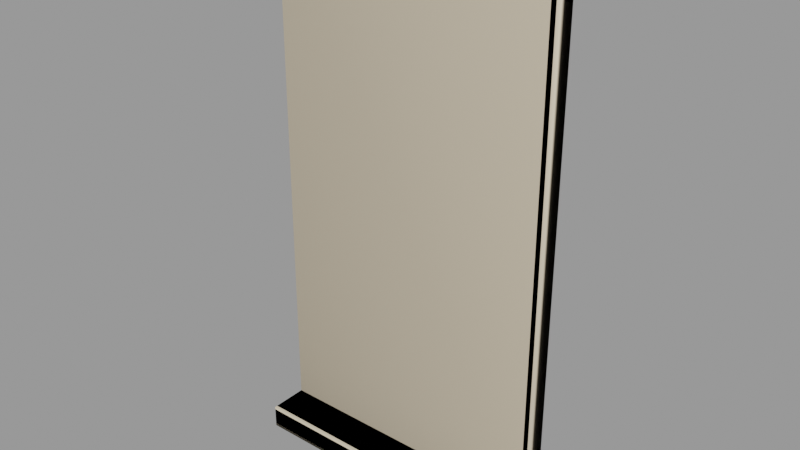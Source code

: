 # Source: window001.blend  (saved by Blender 2.92.15; exported with 4.5.12 LTS)
import bpy
from mathutils import Matrix  # noqa: F401  (used for matrix-valued properties, if any)

bpy.ops.wm.read_factory_settings(use_empty=True)
scene = bpy.context.scene
scene.name = 'window001.qc'

# ---- collections
col_window001 = bpy.data.collections.new('window001'); scene.collection.children.link(col_window001)

# ---- materials (node trees are filled in below, after node groups)
mat_window001 = bpy.data.materials.new('window001')
mat_window001.use_transparent_shadow = False
mat_window001.diffuse_color = (0.9335, 0.6624, 0.4678, 1.0)
mat_phy = bpy.data.materials.new('  phy')
mat_phy.use_transparent_shadow = False
mat_phy.diffuse_color = (0.7501, 0.6405, 0.4727, 1.0)

# ---- material node trees

# ---- meshes
me_window001_reference = bpy.data.meshes.new('window001_reference')
me_window001_reference.from_pydata([(27.0, -4.5, -46.5), (27.0, -6.0, 52.5), (27.0, -6.0, -46.5), (27.0, -4.5, 52.5), (27.0, -12.97, -46.5), (27.0, -13.34, -46.66), (27.0, -13.5, -47.03), (27.0, -13.5, -50.47), (27.0, -13.34, -50.84), (27.0, -12.97, -51.0), (27.0, -4.5, -51.0), (6.75, 0.0, 0.75), (6.0, 0.0, 0.0), (6.0, 1e-06, -21.0), (-6.0, 0.0, 0.0), (-6.75, 0.0, 0.75), (-6.0, 1e-06, -21.0), (-6.75, 2e-06, -44.25), (-6.0, 1e-06, -22.5), (-6.0, 2e-06, -43.5), (6.75, 2e-06, -44.25), (6.0, 2e-06, -43.5), (6.0, 1e-06, -22.5), (24.0, -5.25, 49.5), (24.0, -5.25, -46.5), (-24.0, -5.25, 49.5), (-27.0, -6.0, 52.5), (-24.0, -5.25, -46.5), (-27.0, -6.0, -46.5), (-21.0, -2e-06, 25.5), (-9.0, -2e-06, 46.5), (-21.0, -3e-06, 46.5), (-9.0, -1e-06, 25.5), (6.0, -2e-06, 46.5), (-6.0, -1e-06, 25.5), (6.0, -1e-06, 25.5), (-6.0, -2e-06, 46.5), (9.0, -1e-06, 25.5), (21.0, -1e-06, 46.5), (9.0, -2e-06, 46.5), (21.0, 0.0, 25.5), (21.0, 0.0, 24.0), (9.0, 0.0, 3.0), (21.0, 1e-06, 3.0), (9.0, -1e-06, 24.0), (6.0, -1e-06, 24.0), (-6.0, 0.0, 3.0), (6.0, 0.0, 3.0), (-6.0, -1e-06, 24.0), (-21.0, -1e-06, 3.0), (-9.0, -1e-06, 24.0), (-21.0, -2e-06, 24.0), (-9.0, 0.0, 3.0), (-9.0, 0.0, 0.0), (-21.0, 0.0, -21.0), (-9.0, 1e-06, -21.0), (-21.0, -1e-06, 0.0), (9.0, 1e-06, -21.0), (21.0, 1e-06, 0.0), (9.0, 0.0, 0.0), (21.0, 2e-06, -21.0), (21.0, 2e-06, -22.5), (9.0, 2e-06, -43.5), (21.0, 3e-06, -43.5), (9.0, 1e-06, -22.5), (-9.0, 1e-06, -22.5), (-21.0, 1e-06, -43.5), (-9.0, 2e-06, -43.5), (-21.0, 0.0, -22.5), (21.75, 1e-06, 2.25), (8.25, -0.3, 2.25), (21.75, -0.3, 2.25), (8.25, 0.0, 2.25), (8.25, 0.0, 0.75), (21.75, -0.3, 0.75), (8.25, -0.3, 0.75), (21.75, 1e-06, 0.75), (8.25, 2e-06, -44.25), (21.75, 3e-06, -44.25), (24.0, -4.5, 49.5), (24.0, -4.5, -46.5), (24.0, -1.5, 49.5), (24.0, -1.5, -46.5), (21.75, -1.5, 47.25), (-21.75, -1.5, 47.25), (-24.0, -1.5, 49.5), (-21.75, -1.5, -44.25), (-24.0, -1.5, -46.5), (21.75, -1.5, -44.25), (-24.0, -4.5, -46.5), (-24.0, -4.5, 49.5), (-27.0, -4.5, -46.5), (-27.0, -12.97, -46.5), (-27.0, -4.5, -51.0), (-27.0, -13.34, -46.66), (-27.0, -13.5, -47.03), (-27.0, -13.5, -50.47), (-27.0, -13.34, -50.84), (-27.0, -12.97, -51.0), (-27.0, -4.5, 52.5), (8.25, -2e-06, 47.25), (8.25, -0.3, 47.25), (6.75, -0.3, 0.75), (6.75, -0.3, -44.25), (8.25, -0.3, -44.25), (6.75, -2e-06, 47.25), (6.75, -0.3, 2.25), (6.75, -0.3, 47.25), (6.75, 0.0, 2.25), (-6.75, -0.3, 0.75), (-6.75, -0.3, 2.25), (-8.25, -0.3, 0.75), (-8.25, -0.3, 2.25), (-21.75, -0.3, 0.75), (-21.75, -0.3, 2.25), (-8.25, -0.3, -44.25), (-6.75, -0.3, -44.25), (-8.25, -0.3, 47.25), (-6.75, -0.3, 47.25), (-6.75, -2e-06, 47.25), (-6.75, 0.0, 2.25), (-8.25, 2e-06, -44.25), (-8.25, 0.0, 0.75), (-8.25, -2e-06, 47.25), (-8.25, 0.0, 2.25), (-21.75, -1e-06, 2.25), (-21.75, -3e-06, 47.25), (-21.75, -1e-06, 0.75), (21.75, -1e-06, 47.25), (-21.75, 1e-06, -44.25)], [], [(0, 1, 2), (0, 3, 1), (0, 4, 5), (0, 5, 6), (0, 6, 7), (0, 7, 8), (0, 8, 9), (0, 9, 10), (11, 12, 13), (11, 14, 12), (11, 15, 14), (16, 14, 15), (16, 15, 17), (17, 18, 16), (17, 19, 18), (19, 17, 20), (19, 20, 21), (21, 20, 11), (11, 22, 21), (11, 13, 22), (13, 18, 22), (13, 16, 18), (2, 23, 24), (2, 1, 23), (1, 25, 23), (1, 26, 25), (26, 27, 25), (26, 28, 27), (29, 30, 31), (29, 32, 30), (33, 34, 35), (33, 36, 34), (37, 38, 39), (37, 40, 38), (41, 42, 43), (41, 44, 42), (45, 46, 47), (45, 48, 46), (49, 50, 51), (49, 52, 50), (53, 54, 55), (53, 56, 54), (12, 16, 13), (12, 14, 16), (57, 58, 59), (57, 60, 58), (61, 62, 63), (61, 64, 62), (22, 19, 21), (22, 18, 19), (65, 66, 67), (65, 68, 66), (69, 70, 71), (69, 72, 70), (73, 74, 75), (73, 76, 74), (57, 59, 73), (57, 73, 77), (77, 64, 57), (77, 62, 64), (62, 77, 78), (62, 78, 63), (63, 78, 76), (76, 61, 63), (76, 60, 61), (60, 64, 61), (60, 57, 64), (76, 58, 60), (76, 59, 58), (76, 73, 59), (79, 24, 23), (79, 80, 24), (80, 79, 81), (80, 81, 82), (82, 81, 83), (84, 83, 81), (84, 81, 85), (86, 84, 85), (86, 85, 87), (87, 88, 86), (87, 82, 88), (82, 83, 88), (89, 25, 27), (89, 90, 25), (90, 89, 87), (90, 87, 85), (91, 82, 87), (91, 0, 82), (91, 4, 0), (91, 92, 4), (90, 23, 25), (90, 79, 23), (79, 90, 85), (79, 85, 81), (93, 92, 91), (93, 94, 92), (93, 95, 94), (93, 96, 95), (93, 97, 96), (93, 98, 97), (99, 28, 26), (99, 91, 28), (100, 70, 72), (100, 101, 70), (20, 102, 11), (20, 103, 102), (77, 75, 104), (77, 73, 75), (105, 106, 107), (105, 108, 106), (103, 75, 102), (103, 104, 75), (71, 75, 74), (71, 70, 75), (70, 102, 75), (70, 106, 102), (106, 109, 102), (106, 110, 109), (110, 111, 109), (110, 112, 111), (112, 113, 111), (112, 114, 113), (107, 70, 101), (107, 106, 70), (115, 109, 111), (115, 116, 109), (117, 110, 118), (117, 112, 110), (119, 110, 120), (119, 118, 110), (121, 111, 122), (121, 115, 111), (17, 109, 116), (17, 15, 109), (123, 112, 117), (123, 124, 112), (108, 110, 106), (108, 120, 110), (15, 102, 109), (15, 11, 102), (120, 36, 119), (120, 34, 36), (105, 119, 36), (105, 36, 33), (105, 33, 35), (105, 35, 45), (45, 35, 34), (45, 34, 48), (120, 48, 34), (120, 46, 48), (46, 120, 108), (46, 108, 47), (105, 47, 108), (105, 45, 47), (123, 52, 124), (123, 50, 52), (49, 124, 52), (49, 125, 124), (125, 49, 51), (125, 51, 29), (50, 29, 51), (50, 32, 29), (123, 32, 50), (123, 30, 32), (123, 31, 30), (123, 126, 31), (125, 31, 126), (125, 29, 31), (127, 111, 113), (127, 122, 111), (124, 114, 112), (124, 125, 114), (4, 94, 5), (4, 92, 94), (98, 8, 97), (98, 9, 8), (7, 95, 96), (7, 6, 95), (93, 9, 98), (93, 10, 9), (7, 97, 8), (7, 96, 97), (95, 5, 94), (95, 6, 5), (83, 126, 128), (83, 84, 126), (84, 129, 126), (84, 86, 129), (86, 78, 129), (86, 88, 78), (128, 88, 83), (128, 78, 88), (3, 26, 1), (3, 99, 26), (41, 37, 44), (41, 40, 37), (128, 40, 41), (128, 38, 40), (128, 39, 38), (128, 100, 39), (72, 39, 100), (72, 37, 39), (72, 44, 37), (72, 42, 44), (42, 72, 69), (42, 69, 43), (128, 43, 69), (128, 41, 43), (55, 54, 68), (55, 68, 65), (122, 55, 65), (122, 65, 67), (67, 121, 122), (66, 121, 67), (66, 129, 121), (129, 66, 68), (129, 68, 54), (54, 127, 129), (54, 56, 127), (122, 127, 56), (122, 56, 53), (122, 53, 55)])
me_window001_reference.polygons.foreach_set('use_smooth', [True] * 222)
_k = set([(0, 4), (0, 9), (1, 2), (1, 3), (1, 26), (2, 23), (4, 5), (4, 92), (5, 6), (5, 94), (6, 7), (6, 95), (7, 8), (7, 96), (8, 9), (8, 97), (9, 10), (9, 98), (11, 15), (11, 20), (11, 102), (15, 17), (15, 109), (17, 109), (19, 20), (23, 24), (23, 25), (23, 79), (24, 79), (25, 27), (25, 90), (26, 27), (26, 28), (26, 99), (28, 99), (31, 125), (36, 119), (39, 100), (63, 76), (66, 121), (69, 70), (69, 72), (70, 71), (70, 72), (70, 101), (70, 107), (71, 75), (72, 100), (73, 74), (73, 75), (73, 76), (73, 77), (74, 75), (75, 77), (75, 104), (78, 88), (79, 81), (81, 82), (81, 85), (82, 87), (82, 91), (83, 84), (83, 88), (83, 128), (84, 86), (84, 126), (85, 87), (85, 90), (86, 88), (86, 129), (87, 90), (91, 92), (92, 93), (92, 94), (93, 98), (94, 95), (95, 96), (96, 97), (97, 98), (102, 103), (102, 109), (105, 106), (105, 108), (106, 107), (106, 108), (106, 110), (108, 120), (109, 116), (110, 117), (110, 118), (110, 120), (111, 113), (111, 115), (111, 122), (111, 127), (112, 113), (112, 114), (112, 117), (112, 123), (112, 124), (114, 124), (119, 120), (121, 122), (122, 127), (123, 124), (124, 125)])
me_window001_reference.attributes.new('sharp_edge', 'BOOLEAN', 'EDGE').data.foreach_set('value', [ (min(e.vertices), max(e.vertices)) in _k for e in me_window001_reference.edges])
_uv = me_window001_reference.uv_layers.new(name='UVMap')
_uv.uv.foreach_set('vector', [0.5675, 0.3493, 0.5577, 0.9962, 0.5577, 0.3493, 0.5675, 0.3493, 0.5675, 0.9962, 0.5577, 0.9962, 0.5675, 0.3493, 0.5121, 0.3493, 0.5097, 0.3483, 0.5675, 0.3493, 0.5097, 0.3483, 0.5087, 0.3459, 0.5675, 0.3493, 0.5087, 0.3459, 0.5087, 0.3234, 0.5675, 0.3493, 0.5087, 0.3234, 0.5097, 0.321, 0.5675, 0.3493, 0.5097, 0.321, 0.5121, 0.3199, 0.5675, 0.3493, 0.5121, 0.3199, 0.5675, 0.3199, 0.8639, 0.6573, 0.859, 0.6524, 0.859, 0.515, 0.8639, 0.6573, 0.7804, 0.6524, 0.859, 0.6524, 0.8639, 0.6573, 0.7755, 0.6573, 0.7804, 0.6524, 0.7804, 0.515, 0.7804, 0.6524, 0.7755, 0.6573, 0.7804, 0.515, 0.7755, 0.6573, 0.7755, 0.3628, 0.7755, 0.3628, 0.7804, 0.5051, 0.7804, 0.515, 0.7755, 0.3628, 0.7804, 0.3677, 0.7804, 0.5051, 0.7804, 0.3677, 0.7755, 0.3628, 0.8639, 0.3628, 0.7804, 0.3677, 0.8639, 0.3628, 0.859, 0.3677, 0.859, 0.3677, 0.8639, 0.3628, 0.8639, 0.6573, 0.8639, 0.6573, 0.859, 0.5051, 0.859, 0.3677, 0.8639, 0.6573, 0.859, 0.515, 0.859, 0.5051, 0.859, 0.515, 0.7804, 0.5051, 0.859, 0.5051, 0.859, 0.515, 0.7804, 0.515, 0.7804, 0.5051, 0.9965, 0.3482, 0.9768, 0.9766, 0.9768, 0.3482, 0.9965, 0.3482, 0.9965, 0.9962, 0.9768, 0.9766, 0.9965, 0.9962, 0.6626, 0.9766, 0.9768, 0.9766, 0.9965, 0.9962, 0.643, 0.9962, 0.6626, 0.9766, 0.643, 0.9962, 0.6626, 0.3482, 0.6626, 0.9766, 0.643, 0.9962, 0.643, 0.3482, 0.6626, 0.3482, 0.09647, 0.8194, 0.175, 0.9568, 0.09647, 0.9568, 0.09647, 0.8194, 0.175, 0.8194, 0.175, 0.9568, 0.2732, 0.9568, 0.1947, 0.8194, 0.2732, 0.8194, 0.2732, 0.9568, 0.1947, 0.9568, 0.1947, 0.8194, 0.2929, 0.8194, 0.3714, 0.9568, 0.2929, 0.9568, 0.2929, 0.8194, 0.3714, 0.8194, 0.3714, 0.9568, 0.3714, 0.8095, 0.2929, 0.6721, 0.3714, 0.6721, 0.3714, 0.8095, 0.2929, 0.8095, 0.2929, 0.6721, 0.2732, 0.8095, 0.1947, 0.6721, 0.2732, 0.6721, 0.2732, 0.8095, 0.1947, 0.8095, 0.1947, 0.6721, 0.09647, 0.6721, 0.175, 0.8095, 0.09647, 0.8095, 0.09647, 0.6721, 0.175, 0.6721, 0.175, 0.8095, 0.175, 0.6524, 0.09647, 0.515, 0.175, 0.515, 0.175, 0.6524, 0.09647, 0.6524, 0.09647, 0.515, 0.2732, 0.6524, 0.1947, 0.515, 0.2732, 0.515, 0.2732, 0.6524, 0.1947, 0.6524, 0.1947, 0.515, 0.2929, 0.515, 0.3714, 0.6524, 0.2929, 0.6524, 0.2929, 0.515, 0.3714, 0.515, 0.3714, 0.6524, 0.3714, 0.5051, 0.2929, 0.3677, 0.3714, 0.3677, 0.3714, 0.5051, 0.2929, 0.5051, 0.2929, 0.3677, 0.2732, 0.5051, 0.1947, 0.3677, 0.2732, 0.3677, 0.2732, 0.5051, 0.1947, 0.5051, 0.1947, 0.3677, 0.175, 0.5051, 0.09647, 0.3677, 0.175, 0.3677, 0.175, 0.5051, 0.09647, 0.5051, 0.09647, 0.3677, 0.9966, 0.1071, 0.8869, 0.1047, 0.9966, 0.1047, 0.9966, 0.1071, 0.8869, 0.1071, 0.8869, 0.1047, 0.8869, 0.1088, 0.9966, 0.1113, 0.8869, 0.1113, 0.8869, 0.1088, 0.9966, 0.1088, 0.9966, 0.1113, 0.8786, 0.515, 0.8786, 0.6524, 0.8737, 0.6573, 0.8786, 0.515, 0.8737, 0.6573, 0.8737, 0.3628, 0.8737, 0.3628, 0.8786, 0.5051, 0.8786, 0.515, 0.8737, 0.3628, 0.8786, 0.3677, 0.8786, 0.5051, 0.8786, 0.3677, 0.8737, 0.3628, 0.9621, 0.3628, 0.8786, 0.3677, 0.9621, 0.3628, 0.9572, 0.3677, 0.9572, 0.3677, 0.9621, 0.3628, 0.9621, 0.6573, 0.9621, 0.6573, 0.9572, 0.5051, 0.9572, 0.3677, 0.9621, 0.6573, 0.9572, 0.515, 0.9572, 0.5051, 0.9572, 0.515, 0.8786, 0.5051, 0.9572, 0.5051, 0.9572, 0.515, 0.8786, 0.515, 0.8786, 0.5051, 0.9621, 0.6573, 0.9572, 0.6524, 0.9572, 0.515, 0.9621, 0.6573, 0.8786, 0.6524, 0.9572, 0.6524, 0.9621, 0.6573, 0.8737, 0.6573, 0.8786, 0.6524, 0.5493, 0.9636, 0.5541, 0.3526, 0.5541, 0.9636, 0.5493, 0.9636, 0.5493, 0.3526, 0.5541, 0.3526, 0.5493, 0.3526, 0.5493, 0.9636, 0.5302, 0.9636, 0.5493, 0.3526, 0.5302, 0.9636, 0.5302, 0.3526, 0.9768, 0.3481, 0.9768, 0.9765, 0.9621, 0.9618, 0.6773, 0.9618, 0.9621, 0.9618, 0.9768, 0.9765, 0.6773, 0.9618, 0.9768, 0.9765, 0.6626, 0.9765, 0.6773, 0.3628, 0.6773, 0.9618, 0.6626, 0.9765, 0.6773, 0.3628, 0.6626, 0.9765, 0.6626, 0.3481, 0.6626, 0.3481, 0.9621, 0.3628, 0.6773, 0.3628, 0.6626, 0.3481, 0.9768, 0.3481, 0.9621, 0.3628, 0.9768, 0.3481, 0.9621, 0.9618, 0.9621, 0.3628, 0.488, 0.3526, 0.4832, 0.9636, 0.4832, 0.3526, 0.488, 0.3526, 0.488, 0.9636, 0.4832, 0.9636, 0.488, 0.9636, 0.488, 0.3526, 0.5071, 0.3526, 0.488, 0.9636, 0.5071, 0.3526, 0.5071, 0.9636, 0.6429, 0.2129, 0.977, 0.2325, 0.6626, 0.2325, 0.6429, 0.2129, 0.9966, 0.2129, 0.977, 0.2325, 0.6429, 0.2129, 0.9966, 0.1574, 0.9966, 0.2129, 0.6429, 0.2129, 0.6429, 0.1574, 0.9966, 0.1574, 0.6429, 0.1467, 0.9966, 0.1522, 0.6429, 0.1522, 0.6429, 0.1467, 0.9966, 0.1467, 0.9966, 0.1522, 0.9966, 0.1467, 0.6429, 0.1467, 0.6429, 0.1246, 0.9966, 0.1467, 0.6429, 0.1246, 0.9966, 0.1246, 0.5761, 0.3199, 0.6314, 0.3493, 0.5761, 0.3493, 0.5761, 0.3199, 0.6339, 0.3483, 0.6314, 0.3493, 0.5761, 0.3199, 0.6349, 0.3459, 0.6339, 0.3483, 0.5761, 0.3199, 0.6349, 0.3234, 0.6349, 0.3459, 0.5761, 0.3199, 0.6339, 0.321, 0.6349, 0.3234, 0.5761, 0.3199, 0.6314, 0.3199, 0.6339, 0.321, 0.5761, 0.9962, 0.5859, 0.3493, 0.5859, 0.9962, 0.5761, 0.9962, 0.5761, 0.3493, 0.5859, 0.3493, 0.6269, 0.9659, 0.6249, 0.6636, 0.6269, 0.6636, 0.6269, 0.9659, 0.6249, 0.9659, 0.6249, 0.6636, 0.6282, 0.3512, 0.6302, 0.6535, 0.6282, 0.6535, 0.6282, 0.3512, 0.6302, 0.3512, 0.6302, 0.6535, 0.6269, 0.3512, 0.6249, 0.6535, 0.6249, 0.3512, 0.6269, 0.3512, 0.6269, 0.6535, 0.6249, 0.6535, 0.6282, 0.9659, 0.6302, 0.6636, 0.6302, 0.9659, 0.6282, 0.9659, 0.6282, 0.6636, 0.6302, 0.6636, 0.8639, 0.3628, 0.8737, 0.6573, 0.8639, 0.6573, 0.8639, 0.3628, 0.8737, 0.3628, 0.8737, 0.6573, 0.9621, 0.6672, 0.8737, 0.6573, 0.9621, 0.6573, 0.9621, 0.6672, 0.8737, 0.6672, 0.8737, 0.6573, 0.8737, 0.6672, 0.8639, 0.6573, 0.8737, 0.6573, 0.8737, 0.6672, 0.8639, 0.6672, 0.8639, 0.6573, 0.8639, 0.6672, 0.7755, 0.6573, 0.8639, 0.6573, 0.8639, 0.6672, 0.7755, 0.6672, 0.7755, 0.6573, 0.7755, 0.6672, 0.7657, 0.6573, 0.7755, 0.6573, 0.7755, 0.6672, 0.7657, 0.6672, 0.7657, 0.6573, 0.7657, 0.6672, 0.6773, 0.6573, 0.7657, 0.6573, 0.7657, 0.6672, 0.6773, 0.6672, 0.6773, 0.6573, 0.8639, 0.9617, 0.8737, 0.6672, 0.8737, 0.9617, 0.8639, 0.9617, 0.8639, 0.6672, 0.8737, 0.6672, 0.7657, 0.3628, 0.7755, 0.6573, 0.7657, 0.6573, 0.7657, 0.3628, 0.7755, 0.3628, 0.7755, 0.6573, 0.7657, 0.9617, 0.7755, 0.6672, 0.7755, 0.9617, 0.7657, 0.9617, 0.7657, 0.6672, 0.7755, 0.6672, 0.6332, 0.9659, 0.6312, 0.6636, 0.6332, 0.6636, 0.6332, 0.9659, 0.6312, 0.9659, 0.6312, 0.6636, 0.6345, 0.3512, 0.6365, 0.6535, 0.6345, 0.6535, 0.6345, 0.3512, 0.6365, 0.3512, 0.6365, 0.6535, 0.6332, 0.3512, 0.6312, 0.6535, 0.6312, 0.3512, 0.6332, 0.3512, 0.6332, 0.6535, 0.6312, 0.6535, 0.6345, 0.9659, 0.6365, 0.6636, 0.6365, 0.9659, 0.6345, 0.9659, 0.6345, 0.6636, 0.6365, 0.6636, 0.8747, 0.1071, 0.7649, 0.1047, 0.8747, 0.1047, 0.8747, 0.1071, 0.7649, 0.1071, 0.7649, 0.1047, 0.7649, 0.1088, 0.8747, 0.1113, 0.7649, 0.1113, 0.7649, 0.1088, 0.8747, 0.1088, 0.8747, 0.1113, 0.7755, 0.6672, 0.7804, 0.9568, 0.7755, 0.9617, 0.7755, 0.6672, 0.7804, 0.8194, 0.7804, 0.9568, 0.8639, 0.9617, 0.7755, 0.9617, 0.7804, 0.9568, 0.8639, 0.9617, 0.7804, 0.9568, 0.859, 0.9568, 0.8639, 0.9617, 0.859, 0.9568, 0.859, 0.8194, 0.8639, 0.9617, 0.859, 0.8194, 0.859, 0.8095, 0.859, 0.8095, 0.859, 0.8194, 0.7804, 0.8194, 0.859, 0.8095, 0.7804, 0.8194, 0.7804, 0.8095, 0.7755, 0.6672, 0.7804, 0.8095, 0.7804, 0.8194, 0.7755, 0.6672, 0.7804, 0.6721, 0.7804, 0.8095, 0.7804, 0.6721, 0.7755, 0.6672, 0.8639, 0.6672, 0.7804, 0.6721, 0.8639, 0.6672, 0.859, 0.6721, 0.8639, 0.9617, 0.859, 0.6721, 0.8639, 0.6672, 0.8639, 0.9617, 0.859, 0.8095, 0.859, 0.6721, 0.7657, 0.9617, 0.7608, 0.6721, 0.7657, 0.6672, 0.7657, 0.9617, 0.7608, 0.8095, 0.7608, 0.6721, 0.6823, 0.6721, 0.7657, 0.6672, 0.7608, 0.6721, 0.6823, 0.6721, 0.6773, 0.6672, 0.7657, 0.6672, 0.6773, 0.6672, 0.6823, 0.6721, 0.6823, 0.8095, 0.6773, 0.6672, 0.6823, 0.8095, 0.6823, 0.8194, 0.7608, 0.8095, 0.6823, 0.8194, 0.6823, 0.8095, 0.7608, 0.8095, 0.7608, 0.8194, 0.6823, 0.8194, 0.7657, 0.9617, 0.7608, 0.8194, 0.7608, 0.8095, 0.7657, 0.9617, 0.7608, 0.9568, 0.7608, 0.8194, 0.7657, 0.9617, 0.6823, 0.9568, 0.7608, 0.9568, 0.7657, 0.9617, 0.6773, 0.9617, 0.6823, 0.9568, 0.6773, 0.6672, 0.6823, 0.9568, 0.6773, 0.9617, 0.6773, 0.6672, 0.6823, 0.8194, 0.6823, 0.9568, 0.6429, 0.1088, 0.7527, 0.1113, 0.6429, 0.1113, 0.6429, 0.1088, 0.7527, 0.1088, 0.7527, 0.1113, 0.7527, 0.1071, 0.6429, 0.1047, 0.7527, 0.1047, 0.7527, 0.1071, 0.6429, 0.1071, 0.6429, 0.1047, 0.9966, 0.1574, 0.6429, 0.155, 0.9966, 0.155, 0.9966, 0.1574, 0.6429, 0.1574, 0.6429, 0.155, 0.6429, 0.2472, 0.9966, 0.2448, 0.6429, 0.2448, 0.6429, 0.2472, 0.9966, 0.2472, 0.9966, 0.2448, 0.9965, 0.3224, 0.643, 0.3449, 0.643, 0.3224, 0.9965, 0.3224, 0.9965, 0.3449, 0.643, 0.3449, 0.6429, 0.3027, 0.9966, 0.2472, 0.6429, 0.2472, 0.6429, 0.3027, 0.9966, 0.3027, 0.9966, 0.2472, 0.9965, 0.3224, 0.643, 0.3199, 0.9965, 0.3199, 0.9965, 0.3224, 0.643, 0.3224, 0.643, 0.3199, 0.643, 0.3449, 0.9965, 0.3473, 0.643, 0.3473, 0.643, 0.3449, 0.9965, 0.3449, 0.9965, 0.3473, 0.98, 0.1246, 0.6595, 0.1136, 0.98, 0.1136, 0.98, 0.1246, 0.6595, 0.1246, 0.6595, 0.1136, 0.5071, 0.9493, 0.5166, 0.3669, 0.5166, 0.9493, 0.5071, 0.9493, 0.5071, 0.3669, 0.5166, 0.3669, 0.6773, 0.2325, 0.9622, 0.2424, 0.6773, 0.2424, 0.6773, 0.2325, 0.9622, 0.2325, 0.9622, 0.2424, 0.5207, 0.9493, 0.5302, 0.3669, 0.5302, 0.9493, 0.5207, 0.9493, 0.5207, 0.3669, 0.5302, 0.3669, 0.9966, 0.3165, 0.6429, 0.3067, 0.9966, 0.3067, 0.9966, 0.3165, 0.6429, 0.3165, 0.6429, 0.3067, 0.9572, 0.8095, 0.8786, 0.8194, 0.8786, 0.8095, 0.9572, 0.8095, 0.9572, 0.8194, 0.8786, 0.8194, 0.9621, 0.9617, 0.9572, 0.8194, 0.9572, 0.8095, 0.9621, 0.9617, 0.9572, 0.9568, 0.9572, 0.8194, 0.9621, 0.9617, 0.8786, 0.9568, 0.9572, 0.9568, 0.9621, 0.9617, 0.8737, 0.9617, 0.8786, 0.9568, 0.8737, 0.6672, 0.8786, 0.9568, 0.8737, 0.9617, 0.8737, 0.6672, 0.8786, 0.8194, 0.8786, 0.9568, 0.8737, 0.6672, 0.8786, 0.8095, 0.8786, 0.8194, 0.8737, 0.6672, 0.8786, 0.6721, 0.8786, 0.8095, 0.8786, 0.6721, 0.8737, 0.6672, 0.9621, 0.6672, 0.8786, 0.6721, 0.9621, 0.6672, 0.9572, 0.6721, 0.9621, 0.9617, 0.9572, 0.6721, 0.9621, 0.6672, 0.9621, 0.9617, 0.9572, 0.8095, 0.9572, 0.6721, 0.7608, 0.515, 0.6823, 0.515, 0.6823, 0.5051, 0.7608, 0.515, 0.6823, 0.5051, 0.7608, 0.5051, 0.7657, 0.6573, 0.7608, 0.515, 0.7608, 0.5051, 0.7657, 0.6573, 0.7608, 0.5051, 0.7608, 0.3677, 0.7608, 0.3677, 0.7657, 0.3628, 0.7657, 0.6573, 0.6823, 0.3677, 0.7657, 0.3628, 0.7608, 0.3677, 0.6823, 0.3677, 0.6773, 0.3628, 0.7657, 0.3628, 0.6773, 0.3628, 0.6823, 0.3677, 0.6823, 0.5051, 0.6773, 0.3628, 0.6823, 0.5051, 0.6823, 0.515, 0.6823, 0.515, 0.6773, 0.6573, 0.6773, 0.3628, 0.6823, 0.515, 0.6823, 0.6524, 0.6773, 0.6573, 0.7657, 0.6573, 0.6773, 0.6573, 0.6823, 0.6524, 0.7657, 0.6573, 0.6823, 0.6524, 0.7608, 0.6524, 0.7657, 0.6573, 0.7608, 0.6524, 0.7608, 0.515])
me_window001_reference.materials.append(mat_window001)
me_window001_reference.use_remesh_fix_poles = True
me_window001_reference.use_remesh_preserve_attributes = False
me_window001_reference.use_mirror_vertex_groups = False
me_window001_reference.update()
me_window001_reference.normals_split_custom_set([tuple(v) for v in zip(*[iter([1.0, 0.0, 0.0, 1.0, 0.0, 0.0, 1.0, 0.0, 0.0, 1.0, 0.0, 0.0, 1.0, 0.0, 0.0, 1.0, 0.0, 0.0, 1.0, -1.945e-07, 0.0, 1.0, 0.0, 0.0, 1.0, 0.0, 0.0, 1.0, -1.945e-07, 0.0, 1.0, 0.0, 0.0, 1.0, -2.938e-07, 0.0, 1.0, -1.945e-07, 0.0, 1.0, -2.938e-07, 0.0, 1.0, -2.083e-07, 0.0, 1.0, -1.945e-07, 0.0, 1.0, -2.083e-07, 0.0, 1.0, 9.145e-07, 0.0, 1.0, -1.945e-07, 0.0, 1.0, 9.145e-07, 0.0, 1.0, 2.526e-06, 0.0, 1.0, 0.0, 0.0, 1.0, 0.0, 0.0, 1.0, 0.0, 0.0, 2.176e-08, -1.0, -2.371e-08, 1.786e-08, -1.0, -2.976e-08, -6.591e-07, -1.0, -1.217e-08, 2.176e-08, -1.0, -2.371e-08, -1.786e-08, -1.0, -2.976e-08, 1.786e-08, -1.0, -2.976e-08, 2.176e-08, -1.0, -2.371e-08, -2.179e-08, -1.0, -2.374e-08, -1.786e-08, -1.0, -2.976e-08, 1.465e-08, -1.0, -3.392e-08, -1.786e-08, -1.0, -2.976e-08, -2.179e-08, -1.0, -2.374e-08, 1.465e-08, -1.0, -3.392e-08, -2.179e-08, -1.0, -2.374e-08, 2.176e-08, -1.0, -2.368e-08, 2.176e-08, -1.0, -2.368e-08, -6.591e-07, -1.0, -1.217e-08, 1.465e-08, -1.0, -3.392e-08, 2.176e-08, -1.0, -2.368e-08, 1.786e-08, -1.0, -2.976e-08, -6.591e-07, -1.0, -1.217e-08, 1.786e-08, -1.0, -2.976e-08, 2.176e-08, -1.0, -2.368e-08, 0.0, -1.0, 0.0, 1.786e-08, -1.0, -2.976e-08, -2.309e-08, -1.0, -2.309e-08, -1.616e-08, -1.0, -2.858e-08, -1.616e-08, -1.0, -2.858e-08, -2.309e-08, -1.0, -2.309e-08, 2.176e-08, -1.0, -2.371e-08, 2.176e-08, -1.0, -2.371e-08, 6.385e-08, -1.0, -3.547e-08, -1.616e-08, -1.0, -2.858e-08, 2.176e-08, -1.0, -2.371e-08, -6.591e-07, -1.0, -1.217e-08, 6.385e-08, -1.0, -3.547e-08, -6.591e-07, -1.0, -1.217e-08, -6.591e-07, -1.0, -1.217e-08, 6.385e-08, -1.0, -3.547e-08, -6.591e-07, -1.0, -1.217e-08, 1.465e-08, -1.0, -3.392e-08, -6.591e-07, -1.0, -1.217e-08, -0.2425, -0.9701, -2.57e-08, -0.1231, -0.9847, -0.1231, -0.2425, -0.9701, -2.57e-08, -0.2425, -0.9701, -4.984e-08, -0.1231, -0.9847, -0.1231, -0.123, -0.9847, -0.1232, -0.1231, -0.9847, -0.1231, 0.1231, -0.9847, -0.1231, -0.123, -0.9847, -0.1232, -0.1231, -0.9847, -0.1231, 0.1231, -0.9847, -0.1231, 0.1231, -0.9847, -0.1231, 0.1231, -0.9847, -0.1231, 0.2425, -0.9701, -2.57e-08, 0.1231, -0.9847, -0.1231, 0.1231, -0.9847, -0.1231, 0.2425, -0.9701, -4.984e-08, 0.2425, -0.9701, -4.984e-08, 1.055e-07, -1.0, -3.547e-08, 6.994e-08, -1.0, -6.101e-08, 3.254e-08, -1.0, -2.274e-09, 1.055e-07, -1.0, -3.547e-08, -6.174e-07, -1.0, -1.217e-08, 6.994e-08, -1.0, -6.101e-08, 1.786e-08, -1.0, -2.976e-08, 6.385e-08, -1.0, -3.547e-08, -6.591e-07, -1.0, -1.217e-08, 1.786e-08, -1.0, -2.976e-08, -1.616e-08, -1.0, -2.858e-08, 6.385e-08, -1.0, -3.547e-08, 1.055e-07, -1.0, -3.547e-08, 6.994e-08, -1.0, -6.101e-08, 3.254e-08, -1.0, -2.274e-09, 1.055e-07, -1.0, -3.547e-08, -6.174e-07, -1.0, -1.217e-08, 6.994e-08, -1.0, -6.101e-08, 1.055e-07, -1.0, -3.547e-08, 6.655e-08, -1.0, -5.607e-08, 3.592e-08, -1.0, 2.67e-09, 1.055e-07, -1.0, -3.547e-08, -6.174e-07, -1.0, -1.217e-08, 6.655e-08, -1.0, -5.607e-08, 6.385e-08, -1.0, -3.547e-08, 1.786e-08, -1.0, -2.976e-08, -1.616e-08, -1.0, -2.858e-08, 6.385e-08, -1.0, -3.547e-08, -6.591e-07, -1.0, -1.217e-08, 1.786e-08, -1.0, -2.976e-08, 6.655e-08, -1.0, -5.607e-08, 1.055e-07, -1.0, -3.547e-08, -6.174e-07, -1.0, -1.217e-08, 6.655e-08, -1.0, -5.607e-08, 3.592e-08, -1.0, 2.67e-09, 1.055e-07, -1.0, -3.547e-08, 6.994e-08, -1.0, -6.101e-08, 5.631e-08, -1.0, -3.392e-08, -6.174e-07, -1.0, -1.217e-08, 6.994e-08, -1.0, -6.101e-08, 3.084e-08, -1.0, -3.456e-09, 5.631e-08, -1.0, -3.392e-08, 1.786e-08, -1.0, -2.976e-08, 1.465e-08, -1.0, -3.392e-08, -6.591e-07, -1.0, -1.217e-08, 1.786e-08, -1.0, -2.976e-08, -1.786e-08, -1.0, -2.976e-08, 1.465e-08, -1.0, -3.392e-08, 5.631e-08, -1.0, -3.392e-08, 6.994e-08, -1.0, -6.101e-08, 3.084e-08, -1.0, -3.456e-09, 5.631e-08, -1.0, -3.392e-08, -6.174e-07, -1.0, -1.217e-08, 6.994e-08, -1.0, -6.101e-08, 1.055e-07, -1.0, -3.547e-08, 6.655e-08, -1.0, -5.607e-08, 3.592e-08, -1.0, 2.67e-09, 1.055e-07, -1.0, -3.547e-08, -6.174e-07, -1.0, -1.217e-08, 6.655e-08, -1.0, -5.607e-08, 6.385e-08, -1.0, -3.547e-08, 1.786e-08, -1.0, -2.976e-08, -1.616e-08, -1.0, -2.858e-08, 6.385e-08, -1.0, -3.547e-08, -6.591e-07, -1.0, -1.217e-08, 1.786e-08, -1.0, -2.976e-08, 1.055e-07, -1.0, -3.547e-08, 6.655e-08, -1.0, -5.607e-08, 3.592e-08, -1.0, 2.67e-09, 1.055e-07, -1.0, -3.547e-08, -6.174e-07, -1.0, -1.217e-08, 6.655e-08, -1.0, -5.607e-08, 2.208e-08, 0.0, 1.0, 2.208e-08, 0.0, 1.0, 2.208e-08, 0.0, 1.0, -2.943e-08, 0.0, 1.0, -2.943e-08, 0.0, 1.0, -2.943e-08, 0.0, 1.0, 0.0, 0.0, -1.0, 0.0, 0.0, -1.0, 0.0, 0.0, -1.0, 7.359e-09, 0.0, -1.0, 7.359e-09, 0.0, -1.0, 7.359e-09, 0.0, -1.0, 5.631e-08, -1.0, -3.392e-08, 3.084e-08, -1.0, -3.456e-09, 1.525e-08, -1.0, 1.33e-08, 5.631e-08, -1.0, -3.392e-08, 1.525e-08, -1.0, 1.33e-08, 5.879e-08, -1.0, -6.071e-08, 5.879e-08, -1.0, -6.071e-08, -6.174e-07, -1.0, -1.217e-08, 5.631e-08, -1.0, -3.392e-08, 5.879e-08, -1.0, -6.071e-08, 6.655e-08, -1.0, -5.607e-08, -6.174e-07, -1.0, -1.217e-08, 6.655e-08, -1.0, -5.607e-08, 5.879e-08, -1.0, -6.071e-08, 1.91e-08, -1.0, 1.356e-08, 6.655e-08, -1.0, -5.607e-08, 1.91e-08, -1.0, 1.356e-08, 3.592e-08, -1.0, 2.67e-09, 3.592e-08, -1.0, 2.67e-09, 1.91e-08, -1.0, 1.356e-08, -4.444e-08, -1.0, -4.444e-08, 6.425e-08, -1.0, -5.965e-08, 1.055e-07, -1.0, -3.547e-08, 3.592e-08, -1.0, 2.67e-09, 6.425e-08, -1.0, -5.965e-08, -6.174e-07, -1.0, -1.217e-08, 1.055e-07, -1.0, -3.547e-08, -6.174e-07, -1.0, -1.217e-08, -6.174e-07, -1.0, -1.217e-08, 1.055e-07, -1.0, -3.547e-08, -6.174e-07, -1.0, -1.217e-08, 5.631e-08, -1.0, -3.392e-08, -6.174e-07, -1.0, -1.217e-08, 6.425e-08, -1.0, -5.965e-08, 6.994e-08, -1.0, -6.101e-08, -6.174e-07, -1.0, -1.217e-08, 6.425e-08, -1.0, -5.965e-08, 3.084e-08, -1.0, -3.456e-09, 6.994e-08, -1.0, -6.101e-08, 6.425e-08, -1.0, -5.965e-08, 1.525e-08, -1.0, 1.33e-08, 3.084e-08, -1.0, -3.456e-09, -1.0, 0.0, 0.0, -1.0, 0.0, 0.0, -1.0, 0.0, 0.0, -1.0, 0.0, 0.0, -1.0, 0.0, 0.0, -1.0, 0.0, 0.0, -1.0, 0.0, 0.0, -1.0, 0.0, 0.0, -1.0, 0.0, 0.0, -1.0, 0.0, 0.0, -1.0, 0.0, 0.0, -1.0, 0.0, 0.0, 8.957e-10, -1.0, -3.077e-08, 4.365e-08, -1.0, 6.837e-10, 4.336e-08, -1.0, 2.034e-09, -3.413e-10, -1.0, -2.155e-08, 4.336e-08, -1.0, 2.034e-09, 4.365e-08, -1.0, 6.837e-10, -3.413e-10, -1.0, -2.155e-08, 4.365e-08, -1.0, 6.837e-10, 8.957e-10, -1.0, -2.194e-08, 4.336e-08, -1.0, -1.989e-08, -3.413e-10, -1.0, -2.155e-08, 8.957e-10, -1.0, -2.194e-08, 4.336e-08, -1.0, -1.989e-08, 8.957e-10, -1.0, -2.194e-08, 4.365e-08, -1.0, -2.042e-08, 4.365e-08, -1.0, -2.042e-08, -3.413e-10, -1.0, -3.065e-08, 4.336e-08, -1.0, -1.989e-08, 4.365e-08, -1.0, -2.042e-08, 8.957e-10, -1.0, -3.077e-08, -3.413e-10, -1.0, -3.065e-08, 8.957e-10, -1.0, -3.077e-08, 4.336e-08, -1.0, 2.034e-09, -3.413e-10, -1.0, -3.065e-08, 1.0, 0.0, 0.0, 1.0, 0.0, 0.0, 1.0, 0.0, 0.0, 1.0, 0.0, 0.0, 1.0, 0.0, 0.0, 1.0, 0.0, 0.0, 1.0, 0.0, 0.0, 1.0, 0.0, 0.0, 1.0, 0.0, 0.0, 1.0, 0.0, 0.0, 1.0, 0.0, 0.0, 1.0, 0.0, 0.0, -3.725e-08, 0.0, 1.0, -3.725e-08, 0.0, 1.0, -3.725e-08, 0.0, 1.0, -1.087e-08, 0.0, 1.0, 0.0, 0.0, 1.0, 0.0, 0.0, 1.0, -1.087e-08, 0.0, 1.0, -1.239e-09, 0.0, 1.0, 0.0, 0.0, 1.0, -1.087e-08, 0.0, 1.0, -1.251e-08, 0.0, 1.0, -1.239e-09, 0.0, 1.0, -2.623e-08, 0.0, -1.0, -5.269e-10, 0.0, -1.0, -5.298e-08, 0.0, -1.0, -2.623e-08, 0.0, -1.0, -5.843e-08, 0.0, -1.0, -5.269e-10, 0.0, -1.0, -5.843e-08, 0.0, -1.0, -2.623e-08, 0.0, -1.0, -4.834e-09, 0.0, -1.0, -5.843e-08, 0.0, -1.0, -4.834e-09, 0.0, -1.0, -1.217e-07, 0.0, -1.0, -1.0, 0.0, 0.0, -1.0, 0.0, 0.0, -1.0, 0.0, 0.0, -1.0, -1.945e-07, 0.0, -1.0, 9.145e-07, 0.0, -1.0, 2.526e-06, 0.0, -1.0, -1.945e-07, 0.0, -1.0, -2.083e-07, 0.0, -1.0, 9.145e-07, 0.0, -1.0, -1.945e-07, 0.0, -1.0, -2.938e-07, 0.0, -1.0, -2.083e-07, 0.0, -1.0, -1.945e-07, 0.0, -1.0, 0.0, 0.0, -1.0, -2.938e-07, 0.0, -1.0, -1.945e-07, 0.0, -1.0, 0.0, 0.0, -1.0, 0.0, 0.0, -1.0, 0.0, 0.0, -1.0, 0.0, 0.0, -1.0, 0.0, 0.0, -1.0, 0.0, 0.0, -1.0, 0.0, 0.0, -1.0, 0.0, 0.0, 1.0, 0.0, 0.0, 1.0, 0.0, 0.0, 1.0, 0.0, 0.0, 1.0, 0.0, 0.0, 1.0, 0.0, 0.0, 1.0, 0.0, 0.0, -1.0, 0.0, 0.0, -1.0, 0.0, 0.0, -1.0, 0.0, 0.0, -1.0, 0.0, 0.0, -1.0, 0.0, 0.0, -1.0, 0.0, 0.0, 1.0, 0.0, 0.0, 1.0, 0.0, 0.0, 1.0, 0.0, 0.0, 1.0, 0.0, 0.0, 1.0, 0.0, 0.0, 1.0, 0.0, 0.0, -1.0, 0.0, 0.0, -1.0, 0.0, 0.0, -1.0, 0.0, 0.0, -1.0, 0.0, 0.0, -1.0, 0.0, 0.0, -1.0, 0.0, 0.0, 0.0, -1.0, -4.503e-08, 2.382e-08, -1.0, -1.537e-08, 0.0, -1.0, -1.501e-08, 0.0, -1.0, -4.503e-08, 0.0, -1.0, -4.503e-08, 2.382e-08, -1.0, -1.537e-08, 7.506e-08, -1.0, 0.0, 7.506e-08, -1.0, 0.0, 7.506e-08, -1.0, 0.0, 7.506e-08, -1.0, 0.0, 2.52e-08, -1.0, -1.48e-08, 2.382e-08, -1.0, -1.537e-08, 2.52e-08, -1.0, -1.48e-08, 0.0, -1.0, -1.501e-08, 2.382e-08, -1.0, -1.537e-08, 2.52e-08, -1.0, -1.48e-08, 0.0, -1.0, -1.501e-08, 0.0, -1.0, -1.501e-08, 0.0, -1.0, -1.501e-08, 0.0, -1.0, -1.501e-08, 0.0, -1.0, -1.501e-08, 0.0, -1.0, -1.501e-08, 0.0, -1.0, -1.48e-08, 0.0, -1.0, -1.501e-08, 0.0, -1.0, -1.48e-08, 2.428e-08, -1.0, -1.501e-08, 0.0, -1.0, -1.501e-08, 0.0, -1.0, -1.48e-08, 2.312e-08, -1.0, -1.537e-08, 2.428e-08, -1.0, -1.501e-08, 2.312e-08, -1.0, -1.537e-08, 7.285e-08, -1.0, 0.0, 2.428e-08, -1.0, -1.501e-08, 7.285e-08, -1.0, 0.0, 7.285e-08, -1.0, 0.0, 7.285e-08, -1.0, 0.0, 0.0, -1.0, -4.415e-08, 0.0, -1.0, -4.415e-08, 0.0, -1.0, -4.415e-08, 0.0, -1.0, -4.503e-08, 0.0, -1.0, -1.501e-08, 2.52e-08, -1.0, -1.48e-08, 0.0, -1.0, -4.503e-08, 0.0, -1.0, -1.501e-08, 2.428e-08, -1.0, -1.501e-08, 0.0, -1.0, -4.503e-08, 0.0, -1.0, -4.503e-08, 0.0, -1.0, -1.501e-08, 0.0, -1.0, -4.415e-08, 0.0, -1.0, -4.415e-08, 0.0, -1.0, -4.415e-08, 0.0, -1.0, -4.503e-08, 2.312e-08, -1.0, -1.537e-08, 0.0, -1.0, -1.48e-08, 1.0, 0.0, 0.0, 1.0, 0.0, 0.0, 1.0, 0.0, 0.0, 1.0, 0.0, 0.0, 1.0, 0.0, 0.0, 1.0, 0.0, 0.0, -1.0, 0.0, 0.0, -1.0, 0.0, 0.0, -1.0, 0.0, 0.0, -1.0, 0.0, 0.0, -1.0, 0.0, 0.0, -1.0, 0.0, 0.0, 1.0, 0.0, 0.0, 1.0, 0.0, 0.0, 1.0, 0.0, 0.0, 1.0, 0.0, 0.0, 1.0, 0.0, 0.0, 1.0, 0.0, 0.0, -1.0, 0.0, 0.0, -1.0, 0.0, 0.0, -1.0, 0.0, 0.0, -1.0, 0.0, 0.0, -1.0, 0.0, 0.0, -1.0, 0.0, 0.0, 0.0, 0.0, 1.0, 0.0, 0.0, 1.0, 0.0, 0.0, 1.0, 0.0, 0.0, 1.0, 0.0, 0.0, 1.0, 0.0, 0.0, 1.0, 0.0, 0.0, -1.0, 0.0, 0.0, -1.0, 0.0, 0.0, -1.0, 0.0, 0.0, -1.0, 0.0, 0.0, -1.0, 0.0, 0.0, -1.0, 2.175e-08, -1.0, -2.371e-08, -1.616e-08, -1.0, -2.858e-08, -4.444e-08, -1.0, -4.444e-08, 2.175e-08, -1.0, -2.371e-08, 6.385e-08, -1.0, -3.547e-08, -1.616e-08, -1.0, -2.858e-08, 2.175e-08, -1.0, -2.371e-08, 0.0, -1.0, -8.983e-14, -1.616e-08, -1.0, -2.858e-08, 2.175e-08, -1.0, -2.371e-08, -1.616e-08, -1.0, -2.858e-08, 1.786e-08, -1.0, -2.976e-08, 2.175e-08, -1.0, -2.371e-08, 1.786e-08, -1.0, -2.976e-08, -6.591e-07, -1.0, -1.217e-08, 2.175e-08, -1.0, -2.371e-08, -6.591e-07, -1.0, -1.217e-08, 6.385e-08, -1.0, -3.547e-08, 6.385e-08, -1.0, -3.547e-08, -6.591e-07, -1.0, -1.217e-08, 6.385e-08, -1.0, -3.547e-08, 6.385e-08, -1.0, -3.547e-08, 6.385e-08, -1.0, -3.547e-08, -6.591e-07, -1.0, -1.217e-08, 2.175e-08, -1.0, -2.371e-08, -6.591e-07, -1.0, -1.217e-08, 6.385e-08, -1.0, -3.547e-08, 2.175e-08, -1.0, -2.371e-08, 1.786e-08, -1.0, -2.976e-08, -6.591e-07, -1.0, -1.217e-08, 1.786e-08, -1.0, -2.976e-08, 2.175e-08, -1.0, -2.371e-08, -2.222e-08, -1.0, -2.222e-08, 1.786e-08, -1.0, -2.976e-08, -2.222e-08, -1.0, -2.222e-08, -1.616e-08, -1.0, -2.858e-08, 2.175e-08, -1.0, -2.371e-08, -1.616e-08, -1.0, -2.858e-08, -2.222e-08, -1.0, -2.222e-08, 2.175e-08, -1.0, -2.371e-08, 6.385e-08, -1.0, -3.547e-08, -1.616e-08, -1.0, -2.858e-08, 6.307e-08, -1.0, -5.949e-08, 3.592e-08, -1.0, 2.67e-09, 1.91e-08, -1.0, 1.356e-08, 6.307e-08, -1.0, -5.949e-08, 1.055e-07, -1.0, -3.547e-08, 3.592e-08, -1.0, 2.67e-09, 6.655e-08, -1.0, -5.607e-08, 1.91e-08, -1.0, 1.356e-08, 3.592e-08, -1.0, 2.67e-09, 6.655e-08, -1.0, -5.607e-08, 5.992e-08, -1.0, -6.092e-08, 1.91e-08, -1.0, 1.356e-08, 5.992e-08, -1.0, -6.092e-08, 6.655e-08, -1.0, -5.607e-08, -6.174e-07, -1.0, -1.217e-08, 5.992e-08, -1.0, -6.092e-08, -6.174e-07, -1.0, -1.217e-08, 1.055e-07, -1.0, -3.547e-08, 1.055e-07, -1.0, -3.547e-08, 1.055e-07, -1.0, -3.547e-08, -6.174e-07, -1.0, -1.217e-08, 1.055e-07, -1.0, -3.547e-08, -6.174e-07, -1.0, -1.217e-08, 1.055e-07, -1.0, -3.547e-08, 6.307e-08, -1.0, -5.949e-08, -6.174e-07, -1.0, -1.217e-08, 1.055e-07, -1.0, -3.547e-08, 6.307e-08, -1.0, -5.949e-08, 6.994e-08, -1.0, -6.101e-08, -6.174e-07, -1.0, -1.217e-08, 6.307e-08, -1.0, -5.949e-08, 3.254e-08, -1.0, -2.274e-09, 6.994e-08, -1.0, -6.101e-08, 6.307e-08, -1.0, -5.949e-08, 1.482e-08, -1.0, 1.481e-08, 3.254e-08, -1.0, -2.274e-09, -4.444e-08, -1.0, -4.444e-08, 3.254e-08, -1.0, -2.274e-09, 1.482e-08, -1.0, 1.481e-08, 5.992e-08, -1.0, -6.092e-08, 1.055e-07, -1.0, -3.547e-08, 3.254e-08, -1.0, -2.274e-09, -3.679e-09, 0.0, -1.0, -3.679e-09, 0.0, -1.0, -3.679e-09, 0.0, -1.0, 7.359e-09, 0.0, -1.0, 7.359e-09, 0.0, -1.0, 7.359e-09, 0.0, -1.0, -3.679e-09, 0.0, 1.0, -3.679e-09, 0.0, 1.0, -3.679e-09, 0.0, 1.0, 0.0, 0.0, 1.0, 0.0, 0.0, 1.0, 0.0, 0.0, 1.0, 5.746e-08, -0.3957, 0.9184, 2.745e-10, -0.3957, 0.9184, 5.774e-08, -0.3957, 0.9184, 5.746e-08, -0.3957, 0.9184, 0.0, -0.3957, 0.9184, 2.745e-10, -0.3957, 0.9184, 1.01e-07, -0.3957, -0.9184, 4.825e-10, -0.3957, -0.9184, 1.015e-07, -0.3957, -0.9184, 1.01e-07, -0.3957, -0.9184, 0.0, -0.3957, -0.9184, 4.825e-10, -0.3957, -0.9184, 3.532e-08, -1.0, 0.0, 3.532e-08, -1.0, 0.0, 3.532e-08, -1.0, 0.0, 3.532e-08, -1.0, 0.0, 3.532e-08, -1.0, 0.0, 3.532e-08, -1.0, 0.0, -2.254e-08, 0.0, -1.0, -2.478e-09, 0.0, -1.0, -2.502e-08, 0.0, -1.0, -2.254e-08, 0.0, -1.0, 0.0, 0.0, -1.0, -2.478e-09, 0.0, -1.0, -1.349e-08, -0.9184, -0.3957, 8.704e-08, -0.9184, -0.3957, -1.398e-08, -0.9184, -0.3957, -1.349e-08, -0.9184, -0.3957, 8.752e-08, -0.9184, -0.3957, 8.704e-08, -0.9184, -0.3957, 2.964e-08, -0.9184, 0.3957, 1.416e-10, -0.9184, 0.3957, 2.978e-08, -0.9184, 0.3957, 2.964e-08, -0.9184, 0.3957, 0.0, -0.9184, 0.3957, 1.416e-10, -0.9184, 0.3957, 1.404e-07, 0.0, -1.0, 3.148e-09, 0.0, -1.0, 1.435e-07, 0.0, -1.0, 1.404e-07, 0.0, -1.0, 0.0, 0.0, -1.0, 3.148e-09, 0.0, -1.0, 1.0, 0.0, 0.0, 1.0, 0.0, 0.0, 1.0, 0.0, 0.0, 1.0, 0.0, 0.0, 1.0, 0.0, 0.0, 1.0, 0.0, 0.0, 9.152e-08, 0.0, 1.0, 2.053e-09, 0.0, 1.0, 9.357e-08, 0.0, 1.0, 9.152e-08, 0.0, 1.0, 0.0, 0.0, 1.0, 2.053e-09, 0.0, 1.0, -1.0, 0.0, 0.0, -1.0, 0.0, 0.0, -1.0, 0.0, 0.0, -1.0, 0.0, 0.0, -1.0, 0.0, 0.0, -1.0, 0.0, 0.0, -2.313e-08, 0.0, 1.0, -4.162e-10, 0.0, 1.0, -2.355e-08, 0.0, 1.0, -2.313e-08, 0.0, 1.0, 0.0, 0.0, 1.0, -4.162e-10, 0.0, 1.0, 1.055e-07, -1.0, -3.547e-08, 1.055e-07, -1.0, -3.547e-08, -6.174e-07, -1.0, -1.217e-08, 1.055e-07, -1.0, -3.547e-08, -6.174e-07, -1.0, -1.217e-08, 1.055e-07, -1.0, -3.547e-08, 6.307e-08, -1.0, -5.949e-08, -6.174e-07, -1.0, -1.217e-08, 1.055e-07, -1.0, -3.547e-08, 6.307e-08, -1.0, -5.949e-08, 6.994e-08, -1.0, -6.101e-08, -6.174e-07, -1.0, -1.217e-08, 6.307e-08, -1.0, -5.949e-08, 3.254e-08, -1.0, -2.274e-09, 6.994e-08, -1.0, -6.101e-08, 6.307e-08, -1.0, -5.949e-08, 7.407e-08, -1.0, 7.407e-08, 3.254e-08, -1.0, -2.274e-09, 5.879e-08, -1.0, -6.074e-08, 3.254e-08, -1.0, -2.274e-09, -4.444e-08, -1.0, -4.444e-08, 5.879e-08, -1.0, -6.074e-08, 1.055e-07, -1.0, -3.547e-08, 3.254e-08, -1.0, -2.274e-09, 5.879e-08, -1.0, -6.074e-08, -6.174e-07, -1.0, -1.217e-08, 1.055e-07, -1.0, -3.547e-08, 5.879e-08, -1.0, -6.074e-08, 6.655e-08, -1.0, -5.607e-08, -6.174e-07, -1.0, -1.217e-08, 6.655e-08, -1.0, -5.607e-08, 5.879e-08, -1.0, -6.074e-08, 1.91e-08, -1.0, 1.356e-08, 6.655e-08, -1.0, -5.607e-08, 1.91e-08, -1.0, 1.356e-08, 3.592e-08, -1.0, 2.67e-09, 6.307e-08, -1.0, -5.949e-08, 3.592e-08, -1.0, 2.67e-09, 1.91e-08, -1.0, 1.356e-08, 6.307e-08, -1.0, -5.949e-08, 1.055e-07, -1.0, -3.547e-08, 3.592e-08, -1.0, 2.67e-09, -6.174e-07, -1.0, -1.217e-08, 5.631e-08, -1.0, -3.392e-08, -6.174e-07, -1.0, -1.217e-08, -6.174e-07, -1.0, -1.217e-08, -6.174e-07, -1.0, -1.217e-08, 1.055e-07, -1.0, -3.547e-08, 6.307e-08, -1.0, -5.949e-08, -6.174e-07, -1.0, -1.217e-08, 1.055e-07, -1.0, -3.547e-08, 6.307e-08, -1.0, -5.949e-08, 1.055e-07, -1.0, -3.547e-08, 3.592e-08, -1.0, 2.67e-09, 3.592e-08, -1.0, 2.67e-09, 1.696e-08, -1.0, 1.696e-08, 6.307e-08, -1.0, -5.949e-08, 6.655e-08, -1.0, -5.607e-08, 1.696e-08, -1.0, 1.696e-08, 3.592e-08, -1.0, 2.67e-09, 6.655e-08, -1.0, -5.607e-08, 5.879e-08, -1.0, -6.071e-08, 7.407e-08, -1.0, -7.407e-08, 5.879e-08, -1.0, -6.071e-08, 6.655e-08, -1.0, -5.607e-08, -6.174e-07, -1.0, -1.217e-08, 5.879e-08, -1.0, -6.071e-08, -6.174e-07, -1.0, -1.217e-08, 5.631e-08, -1.0, -3.392e-08, 5.631e-08, -1.0, -3.392e-08, 1.525e-08, -1.0, 1.33e-08, 5.879e-08, -1.0, -6.071e-08, 5.631e-08, -1.0, -3.392e-08, 3.084e-08, -1.0, -3.456e-09, 1.525e-08, -1.0, 1.33e-08, 6.307e-08, -1.0, -5.949e-08, 1.525e-08, -1.0, 1.33e-08, 3.084e-08, -1.0, -3.456e-09, 6.307e-08, -1.0, -5.949e-08, 3.084e-08, -1.0, -3.456e-09, 6.994e-08, -1.0, -6.101e-08, 6.307e-08, -1.0, -5.949e-08, 6.994e-08, -1.0, -6.101e-08, -6.174e-07, -1.0, -1.217e-08])] * 3)])
me_window001_physics = bpy.data.meshes.new('window001_physics')
me_window001_physics.from_pydata([(27.0, -6.0, -46.5), (-27.0, -6.0, -46.5), (-27.0, -1e-06, -46.5), (27.0, 1e-06, -46.5), (-27.0, -6.0, 52.5), (27.0, -6.0, 52.5), (-27.0, -1e-06, 52.5), (27.0, 1e-06, 52.5), (-27.0, -4.5, -51.0), (-27.0, -13.5, -51.0), (-27.0, -4.5, -46.5), (-27.0, -13.5, -46.5), (27.0, -13.5, -51.0), (27.0, -4.5, -51.0), (27.0, -13.5, -46.5), (27.0, -4.5, -46.5)], [], [(0, 1, 2), (0, 2, 3), (0, 4, 1), (0, 5, 4), (1, 4, 2), (2, 4, 6), (0, 7, 5), (0, 3, 7), (5, 6, 4), (5, 7, 6), (6, 7, 2), (2, 7, 3), (8, 9, 10), (10, 9, 11), (9, 8, 12), (12, 8, 13), (8, 10, 13), (9, 14, 11), (9, 12, 14), (13, 14, 12), (13, 15, 14), (10, 14, 15), (10, 11, 14), (13, 10, 15)])
me_window001_physics.polygons.foreach_set('use_smooth', [True] * 24)
_uv = me_window001_physics.uv_layers.new(name='UVMap')
_uv.uv.foreach_set('vector', [0.0, 0.0, 0.0, 0.0, 0.0, 0.0, 0.0, 0.0, 0.0, 0.0, 0.0, 0.0, 0.0, 0.0, 0.0, 0.0, 0.0, 0.0, 0.0, 0.0, 0.0, 0.0, 0.0, 0.0, 0.0, 0.0, 0.0, 0.0, 0.0, 0.0, 0.0, 0.0, 0.0, 0.0, 0.0, 0.0, 0.0, 0.0, 0.0, 0.0, 0.0, 0.0, 0.0, 0.0, 0.0, 0.0, 0.0, 0.0, 0.0, 0.0, 0.0, 0.0, 0.0, 0.0, 0.0, 0.0, 0.0, 0.0, 0.0, 0.0, 0.0, 0.0, 0.0, 0.0, 0.0, 0.0, 0.0, 0.0, 0.0, 0.0, 0.0, 0.0, 0.0, 0.0, 0.0, 0.0, 0.0, 0.0, 0.0, 0.0, 0.0, 0.0, 0.0, 0.0, 0.0, 0.0, 0.0, 0.0, 0.0, 0.0, 0.0, 0.0, 0.0, 0.0, 0.0, 0.0, 0.0, 0.0, 0.0, 0.0, 0.0, 0.0, 0.0, 0.0, 0.0, 0.0, 0.0, 0.0, 0.0, 0.0, 0.0, 0.0, 0.0, 0.0, 0.0, 0.0, 0.0, 0.0, 0.0, 0.0, 0.0, 0.0, 0.0, 0.0, 0.0, 0.0, 0.0, 0.0, 0.0, 0.0, 0.0, 0.0, 0.0, 0.0, 0.0, 0.0, 0.0, 0.0, 0.0, 0.0, 0.0, 0.0, 0.0, 0.0])
me_window001_physics.materials.append(mat_phy)
me_window001_physics.use_remesh_fix_poles = True
me_window001_physics.use_remesh_preserve_attributes = False
me_window001_physics.use_mirror_vertex_groups = False
me_window001_physics.update()
me_window001_physics.normals_split_custom_set([tuple(v) for v in zip(*[iter([0.9921, 0.0602, 0.1102, 0.9921, 0.06015, -0.1102, -0.9921, 0.06015, -0.1102, 0.9921, 0.0602, 0.1102, -0.9921, 0.06015, -0.1102, -0.9921, 0.06017, 0.1102, 0.9921, 0.0602, 0.1102, 0.9934, -0.03016, -0.1104, 0.9921, 0.06015, -0.1102, 0.9921, 0.0602, 0.1102, 0.9868, -0.1196, 0.1096, 0.9934, -0.03016, -0.1104, 0.9921, 0.06015, -0.1102, 0.9934, -0.03016, -0.1104, -0.9921, 0.06015, -0.1102, -0.9921, 0.06015, -0.1102, 0.9934, -0.03016, -0.1104, -0.9868, -0.1196, -0.1096, 0.9921, 0.0602, 0.1102, -0.9934, -0.03013, 0.1104, 0.9868, -0.1196, 0.1096, 0.9921, 0.0602, 0.1102, -0.9921, 0.06017, 0.1102, -0.9934, -0.03013, 0.1104, 0.9868, -0.1196, 0.1096, -0.9868, -0.1196, -0.1096, 0.9934, -0.03016, -0.1104, 0.9868, -0.1196, 0.1096, -0.9934, -0.03013, 0.1104, -0.9868, -0.1196, -0.1096, -0.9868, -0.1196, -0.1096, -0.9934, -0.03013, 0.1104, -0.9921, 0.06015, -0.1102, -0.9921, 0.06015, -0.1102, -0.9934, -0.03013, 0.1104, -0.9921, 0.06017, 0.1102, -0.2423, 0.9693, -0.04042, 0.7023, 0.7022, -0.1171, -0.446, -0.8919, -0.07434, -0.446, -0.8919, -0.07434, 0.7023, 0.7022, -0.1171, 0.4459, -0.892, -0.07434, 0.7023, 0.7022, -0.1171, -0.2423, 0.9693, -0.04042, 0.2423, 0.9694, 0.04036, 0.2423, 0.9694, 0.04036, -0.2423, 0.9693, -0.04042, -0.7022, 0.7023, 0.117, -0.2423, 0.9693, -0.04042, -0.446, -0.8919, -0.07434, -0.7022, 0.7023, 0.117, 0.7023, 0.7022, -0.1171, 0.4459, -0.892, 0.07434, 0.4459, -0.892, -0.07434, 0.7023, 0.7022, -0.1171, 0.2423, 0.9694, 0.04036, 0.4459, -0.892, 0.07434, -0.7022, 0.7023, 0.117, 0.4459, -0.892, 0.07434, 0.2423, 0.9694, 0.04036, -0.7022, 0.7023, 0.117, -0.446, -0.892, 0.07433, 0.4459, -0.892, 0.07434, -0.446, -0.8919, -0.07434, 0.4459, -0.892, 0.07434, -0.446, -0.892, 0.07433, -0.446, -0.8919, -0.07434, 0.4459, -0.892, -0.07434, 0.4459, -0.892, 0.07434, -0.7022, 0.7023, 0.117, -0.446, -0.8919, -0.07434, -0.446, -0.892, 0.07433])] * 3)])
arm_window001_qc_skeleton = bpy.data.armatures.new('window001.qc_skeleton')  # bones are not reproduced

# ---- objects
ob_window001_qc_skeleton = bpy.data.objects.new('window001.qc_skeleton', arm_window001_qc_skeleton)
ob_window001_reference = bpy.data.objects.new('window001_reference', me_window001_reference)
ob_window001_physics = bpy.data.objects.new('window001_physics', me_window001_physics)

# ---- transforms, parenting, visibility, modifiers, constraints
ob_window001_qc_skeleton.location = (0.0, 0.0, 0.0)
ob_window001_qc_skeleton.show_in_front = True
ob_window001_qc_skeleton.lineart.crease_threshold = 0.0
ob_window001_reference.parent = ob_window001_qc_skeleton
ob_window001_reference.location = (0.0, 0.0, 0.0)
ob_window001_reference.lineart.crease_threshold = 0.0
_vg = ob_window001_reference.vertex_groups.new(name='static_prop')
_vg.add([0, 1, 2, 3, 4, 5, 6, 7, 8, 9, 10, 11, 12, 13, 14, 15, 16, 17, 18, 19, 20, 21, 22, 23, 24, 25, 26, 27, 28, 29, 30, 31, 32, 33, 34, 35, 36, 37, 38, 39, 40, 41, 42, 43, 44, 45, 46, 47, 48, 49, 50, 51, 52, 53, 54, 55, 56, 57, 58, 59, 60, 61, 62, 63, 64, 65, 66, 67, 68, 69, 70, 71, 72, 73, 74, 75, 76, 77, 78, 79, 80, 81, 82, 83, 84, 85, 86, 87, 88, 89, 90, 91, 92, 93, 94, 95, 96, 97, 98, 99, 100, 101, 102, 103, 104, 105, 106, 107, 108, 109, 110, 111, 112, 113, 114, 115, 116, 117, 118, 119, 120, 121, 122, 123, 124, 125, 126, 127, 128, 129], 1.0, 'REPLACE')
_m = ob_window001_reference.modifiers.new('Armature', 'ARMATURE')
_m.object = ob_window001_qc_skeleton
ob_window001_physics.parent = ob_window001_qc_skeleton
ob_window001_physics.location = (0.0, 0.0, 0.0)
ob_window001_physics.display_type = 'SOLID'
ob_window001_physics.show_wire = True
ob_window001_physics.lineart.crease_threshold = 0.0
_vg = ob_window001_physics.vertex_groups.new(name='static_prop')
_vg.add([0, 1, 2, 3, 4, 5, 6, 7, 8, 9, 10, 11, 12, 13, 14, 15], 1.0, 'REPLACE')
_m = ob_window001_physics.modifiers.new('Armature', 'ARMATURE')
_m.object = ob_window001_qc_skeleton

# ---- collection membership
scene.collection.objects.link(ob_window001_qc_skeleton)
scene.collection.objects.link(ob_window001_reference)
scene.collection.objects.link(ob_window001_physics)
col_window001.objects.link(ob_window001_qc_skeleton)
col_window001.objects.link(ob_window001_reference)
col_window001.objects.link(ob_window001_physics)

# ---- scene / render settings (as saved in the file)
scene.frame_start = 1; scene.frame_end = 250; scene.frame_set(0)
scene.render.engine = 'BLENDER_EEVEE_NEXT'
scene.cycles.use_denoising = False
scene.cycles.samples = 128
scene.cycles.sampling_pattern = 'TABULATED_SOBOL'
scene.cycles.use_adaptive_sampling = False
scene.cycles.use_light_tree = False
scene.view_settings.view_transform = 'Filmic'
bpy.context.view_layer.update()

# ---- added for rendering (the .blend has no active camera and no usable light): camera, sun + grey world if the file has none
cam_auto = bpy.data.cameras.new('AutoCamera')
cam_auto.lens = 50.0
cam_auto.sensor_width = 36.0
cam_auto.clip_end = 1908.21
ob_auto_camera = bpy.data.objects.new('AutoCamera', cam_auto)
scene.collection.objects.link(ob_auto_camera)
ob_auto_camera.location = (108.731, -137.227, 87.7345)
ob_auto_camera.rotation_euler = (1.09748, -7.21219e-08, 0.694738)
scene.camera = ob_auto_camera
light_auto_sun = bpy.data.lights.new('AutoSun', 'SUN')
light_auto_sun.energy = 3.0
light_auto_sun.angle = 0.0523599
ob_auto_sun = bpy.data.objects.new('AutoSun', light_auto_sun)
scene.collection.objects.link(ob_auto_sun)
ob_auto_sun.rotation_euler = (0.872665, 0.174533, 0.523599)
if scene.world is None:
    world_auto = bpy.data.worlds.new('AutoWorld')
    world_auto.color = (0.3, 0.3, 0.3)
    scene.world = world_auto
bpy.context.view_layer.update()

